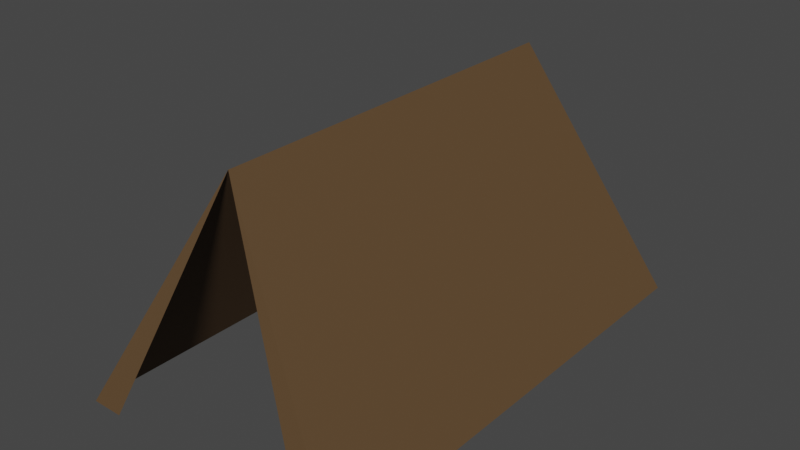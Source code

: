 # Source: SM_Prop_Tent_NoFloor_Open.blend  (saved by Blender 3.1.7; exported with 4.5.12 LTS)
import bpy
from mathutils import Matrix  # noqa: F401  (used for matrix-valued properties, if any)

bpy.ops.wm.read_factory_settings(use_empty=True)
scene = bpy.context.scene
scene.name = 'Scene'

# ---- collections
col_collection = bpy.data.collections.new('Collection'); scene.collection.children.link(col_collection)

# ---- materials (node trees are filled in below, after node groups)
mat_m_basic_hide = bpy.data.materials.new('M_Basic_Hide')
mat_m_basic_hide.alpha_threshold = 0.0
mat_m_basic_hide.use_transparent_shadow = False
mat_m_basic_hide.line_color = (0.0, 0.0, 0.0, 1.0)

# ---- material node trees
mat_m_basic_hide.use_nodes = True; mat_m_basic_hide.node_tree.nodes.clear()
_N = mat_m_basic_hide.node_tree.nodes; _L = mat_m_basic_hide.node_tree.links
n0 = _N.new('ShaderNodeOutputMaterial'); n0.name = 'Material Output'; n0.location = (300, 300)
n1 = _N.new('ShaderNodeBsdfPrincipled'); n1.name = 'Principled BSDF'; n1.location = (10, 300)
n1.distribution = 'GGX'
n1.subsurface_method = 'RANDOM_WALK_SKIN'
n1.inputs[0].default_value = (0.1095, 0.06301, 0.02843, 1.0)
n1.inputs[2].default_value = 0.75
n1.inputs[3].default_value = 1.45
n1.inputs[13].default_value = 0.25
n1.inputs[27].default_value = (0.0, 0.0, 0.0, 1.0)
n1.inputs[28].default_value = 1.0
_L.new(n1.outputs[0], n0.inputs[0])
n0.is_active_output = True

# ---- world
world_world = bpy.data.worlds.new('World'); scene.world = world_world
world_world.use_nodes = True; world_world.node_tree.nodes.clear()
_N = world_world.node_tree.nodes; _L = world_world.node_tree.links
n0 = _N.new('ShaderNodeOutputWorld'); n0.name = 'World Output'; n0.location = (300, 300)
n1 = _N.new('ShaderNodeBackground'); n1.name = 'Background'; n1.location = (10, 300)
n1.inputs[0].default_value = (0.05088, 0.05088, 0.05088, 1.0)
_L.new(n1.outputs[0], n0.inputs[0])
n0.is_active_output = True
world_world.color = (0.05088, 0.05088, 0.05088)
world_world.use_sun_shadow = False
world_world.sun_shadow_jitter_overblur = 0.0

# ---- meshes
me_cylinder = bpy.data.meshes.new('Cylinder')
me_cylinder.from_pydata([(0.0, 3.6, 4.5), (0.0, -3.6, 4.5), (2.598, 4.5, 1.789e-08), (2.598, -4.5, -3.755e-07), (-2.598, 4.5, 4.649e-07), (-2.598, -4.5, -1.789e-08), (2.0, -4.5, -2.861e-07), (-2.0, -4.5, -1.073e-07)], [], [(0, 1, 3, 2), (3, 1, 6), (4, 5, 1, 0), (0, 2, 4), (7, 1, 5)])
_uv = me_cylinder.uv_layers.new(name='UVMap')
_uv.uv.foreach_set('vector', [1.0, 0.5, 1.0, 1.0, 0.6667, 1.0, 0.6667, 0.5, 0.6667, 1.0, 1.0, 1.0, 0.5, 1.0, 0.3333, 0.5, 0.3333, 1.0, -5.96e-08, 1.0, -5.96e-08, 0.5, 0.75, 0.49, 0.9578, 0.13, 0.5422, 0.13, 0.4167, 1.0, -5.96e-08, 1.0, 0.3333, 1.0])
me_cylinder.materials.append(mat_m_basic_hide)
me_cylinder.use_remesh_fix_poles = True
me_cylinder.use_remesh_preserve_attributes = False
me_cylinder.update()

# ---- objects
ob_sm_prop_tent_nofloor_open = bpy.data.objects.new('SM_Prop_Tent_NoFloor_Open', me_cylinder)

# ---- transforms, parenting, visibility, modifiers, constraints
ob_sm_prop_tent_nofloor_open.location = (0.0, 0.0, 0.0)

# ---- collection membership
col_collection.objects.link(ob_sm_prop_tent_nofloor_open)

# ---- scene / render settings (as saved in the file)
scene.frame_start = 1; scene.frame_end = 250; scene.frame_set(9)
scene.render.engine = 'BLENDER_EEVEE_NEXT'
scene.cycles.sampling_pattern = 'TABULATED_SOBOL'
scene.cycles.use_light_tree = False
scene.view_settings.view_transform = 'Filmic'
bpy.context.view_layer.update()

# ---- added for rendering (the .blend has no active camera and no usable light): camera, sun
cam_auto = bpy.data.cameras.new('AutoCamera')
cam_auto.lens = 50.0
cam_auto.sensor_width = 36.0
cam_auto.clip_end = 1000.0
ob_auto_camera = bpy.data.objects.new('AutoCamera', cam_auto)
scene.collection.objects.link(ob_auto_camera)
ob_auto_camera.location = (10.4779, -12.5735, 10.6324)
ob_auto_camera.rotation_euler = (1.09748, -7.21219e-08, 0.694738)
scene.camera = ob_auto_camera
light_auto_sun = bpy.data.lights.new('AutoSun', 'SUN')
light_auto_sun.energy = 3.0
light_auto_sun.angle = 0.0523599
ob_auto_sun = bpy.data.objects.new('AutoSun', light_auto_sun)
scene.collection.objects.link(ob_auto_sun)
ob_auto_sun.rotation_euler = (0.872665, 0.174533, 0.523599)
bpy.context.view_layer.update()
